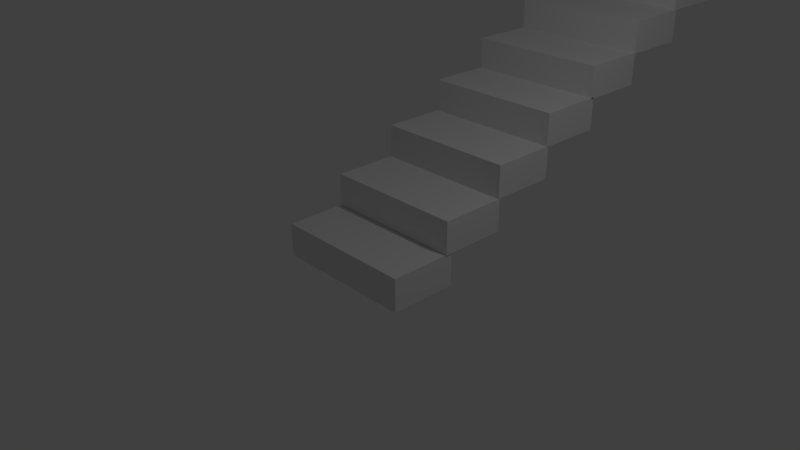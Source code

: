 # Source: StairsBlender.blend  (saved by Blender 2.79.0; exported with 4.5.12 LTS)
import bpy
from mathutils import Matrix  # noqa: F401  (used for matrix-valued properties, if any)

bpy.ops.wm.read_factory_settings(use_empty=True)
scene = bpy.context.scene
scene.name = 'Scene'

# ---- collections
col_collection_1 = bpy.data.collections.new('Collection 1'); scene.collection.children.link(col_collection_1)

# ---- materials (node trees are filled in below, after node groups)
mat_material = bpy.data.materials.new('Material')
mat_material.alpha_threshold = 0.0
mat_material.use_transparent_shadow = False
mat_material.roughness = 0.5
mat_material.line_color = (0.0, 0.0, 0.0, 1.0)

# ---- material node trees

# ---- world
world_world = bpy.data.worlds.new('World'); scene.world = world_world
world_world.color = (0.05088, 0.05088, 0.05088)
world_world.use_sun_shadow = False
world_world.sun_shadow_jitter_overblur = 0.0
world_world.cycles.sampling_method = 'MANUAL'

# ---- cameras
cam_camera = bpy.data.cameras.new('Camera')
cam_camera.clip_end = 100.0
cam_camera.lens = 35.0
cam_camera.sensor_width = 32.0
cam_camera.sensor_height = 18.0
cam_camera.ortho_scale = 7.314
cam_camera.dof.focus_distance = 0.0
cam_camera.dof.aperture_fstop = 128.0

# ---- lights
light_lamp = bpy.data.lights.new('Lamp', 'POINT')
light_lamp.transmission_factor = 0.0
light_lamp.cutoff_distance = 30.0
light_lamp.energy = 100.0
light_lamp.shadow_buffer_clip_start = 1.001
light_lamp.shadow_soft_size = 0.1
light_lamp.shadow_maximum_resolution = 0.006
light_lamp.use_absolute_resolution = True

# ---- meshes
me_cube_008 = bpy.data.meshes.new('Cube.008')
me_cube_008.from_pydata([(1.0, 0.4764, -0.2316), (1.0, -0.4764, -0.2316), (-1.0, -0.4764, -0.2316), (-1.0, 0.4764, -0.2316), (1.0, 0.4764, 0.2316), (1.0, -0.4764, 0.2316), (-1.0, -0.4764, 0.2316), (-1.0, 0.4764, 0.2316)], [], [(0, 1, 2, 3), (4, 7, 6, 5), (0, 4, 5, 1), (1, 5, 6, 2), (2, 6, 7, 3), (4, 0, 3, 7)])
me_cube_008.materials.append(mat_material)
me_cube_008.use_remesh_preserve_volume = False
me_cube_008.use_remesh_preserve_attributes = False
me_cube_008.use_mirror_vertex_groups = False
me_cube_008.update()
me_cube_007 = bpy.data.meshes.new('Cube.007')
me_cube_007.from_pydata([(1.0, 0.4764, -0.2316), (1.0, -0.4764, -0.2316), (-1.0, -0.4764, -0.2316), (-1.0, 0.4764, -0.2316), (1.0, 0.4764, 0.2316), (1.0, -0.4764, 0.2316), (-1.0, -0.4764, 0.2316), (-1.0, 0.4764, 0.2316)], [], [(0, 1, 2, 3), (4, 7, 6, 5), (0, 4, 5, 1), (1, 5, 6, 2), (2, 6, 7, 3), (4, 0, 3, 7)])
me_cube_007.materials.append(mat_material)
me_cube_007.use_remesh_preserve_volume = False
me_cube_007.use_remesh_preserve_attributes = False
me_cube_007.use_mirror_vertex_groups = False
me_cube_007.update()
me_cube_006 = bpy.data.meshes.new('Cube.006')
me_cube_006.from_pydata([(1.0, 0.4764, -0.2316), (1.0, -0.4764, -0.2316), (-1.0, -0.4764, -0.2316), (-1.0, 0.4764, -0.2316), (1.0, 0.4764, 0.2316), (1.0, -0.4764, 0.2316), (-1.0, -0.4764, 0.2316), (-1.0, 0.4764, 0.2316)], [], [(0, 1, 2, 3), (4, 7, 6, 5), (0, 4, 5, 1), (1, 5, 6, 2), (2, 6, 7, 3), (4, 0, 3, 7)])
me_cube_006.materials.append(mat_material)
me_cube_006.use_remesh_preserve_volume = False
me_cube_006.use_remesh_preserve_attributes = False
me_cube_006.use_mirror_vertex_groups = False
me_cube_006.update()
me_cube_005 = bpy.data.meshes.new('Cube.005')
me_cube_005.from_pydata([(1.0, 0.4764, -0.2316), (1.0, -0.4764, -0.2316), (-1.0, -0.4764, -0.2316), (-1.0, 0.4764, -0.2316), (1.0, 0.4764, 0.2316), (1.0, -0.4764, 0.2316), (-1.0, -0.4764, 0.2316), (-1.0, 0.4764, 0.2316)], [], [(0, 1, 2, 3), (4, 7, 6, 5), (0, 4, 5, 1), (1, 5, 6, 2), (2, 6, 7, 3), (4, 0, 3, 7)])
me_cube_005.materials.append(mat_material)
me_cube_005.use_remesh_preserve_volume = False
me_cube_005.use_remesh_preserve_attributes = False
me_cube_005.use_mirror_vertex_groups = False
me_cube_005.update()
me_cube_004 = bpy.data.meshes.new('Cube.004')
me_cube_004.from_pydata([(1.0, 0.4764, -0.2316), (1.0, -0.4764, -0.2316), (-1.0, -0.4764, -0.2316), (-1.0, 0.4764, -0.2316), (1.0, 0.4764, 0.2316), (1.0, -0.4764, 0.2316), (-1.0, -0.4764, 0.2316), (-1.0, 0.4764, 0.2316)], [], [(0, 1, 2, 3), (4, 7, 6, 5), (0, 4, 5, 1), (1, 5, 6, 2), (2, 6, 7, 3), (4, 0, 3, 7)])
me_cube_004.materials.append(mat_material)
me_cube_004.use_remesh_preserve_volume = False
me_cube_004.use_remesh_preserve_attributes = False
me_cube_004.use_mirror_vertex_groups = False
me_cube_004.update()
me_cube_003 = bpy.data.meshes.new('Cube.003')
me_cube_003.from_pydata([(1.0, 0.4764, -0.2316), (1.0, -0.4764, -0.2316), (-1.0, -0.4764, -0.2316), (-1.0, 0.4764, -0.2316), (1.0, 0.4764, 0.2316), (1.0, -0.4764, 0.2316), (-1.0, -0.4764, 0.2316), (-1.0, 0.4764, 0.2316)], [], [(0, 1, 2, 3), (4, 7, 6, 5), (0, 4, 5, 1), (1, 5, 6, 2), (2, 6, 7, 3), (4, 0, 3, 7)])
me_cube_003.materials.append(mat_material)
me_cube_003.use_remesh_preserve_volume = False
me_cube_003.use_remesh_preserve_attributes = False
me_cube_003.use_mirror_vertex_groups = False
me_cube_003.update()
me_cube_002 = bpy.data.meshes.new('Cube.002')
me_cube_002.from_pydata([(1.0, 0.4764, -0.2316), (1.0, -0.4764, -0.2316), (-1.0, -0.4764, -0.2316), (-1.0, 0.4764, -0.2316), (1.0, 0.4764, 0.2316), (1.0, -0.4764, 0.2316), (-1.0, -0.4764, 0.2316), (-1.0, 0.4764, 0.2316)], [], [(0, 1, 2, 3), (4, 7, 6, 5), (0, 4, 5, 1), (1, 5, 6, 2), (2, 6, 7, 3), (4, 0, 3, 7)])
me_cube_002.materials.append(mat_material)
me_cube_002.use_remesh_preserve_volume = False
me_cube_002.use_remesh_preserve_attributes = False
me_cube_002.use_mirror_vertex_groups = False
me_cube_002.update()
me_cube_001 = bpy.data.meshes.new('Cube.001')
me_cube_001.from_pydata([(1.0, 0.4764, -0.2316), (1.0, -0.4764, -0.2316), (-1.0, -0.4764, -0.2316), (-1.0, 0.4764, -0.2316), (1.0, 0.4764, 0.2316), (1.0, -0.4764, 0.2316), (-1.0, -0.4764, 0.2316), (-1.0, 0.4764, 0.2316)], [], [(0, 1, 2, 3), (4, 7, 6, 5), (0, 4, 5, 1), (1, 5, 6, 2), (2, 6, 7, 3), (4, 0, 3, 7)])
me_cube_001.materials.append(mat_material)
me_cube_001.use_remesh_preserve_volume = False
me_cube_001.use_remesh_preserve_attributes = False
me_cube_001.use_mirror_vertex_groups = False
me_cube_001.update()
me_cube = bpy.data.meshes.new('Cube')
me_cube.from_pydata([(1.0, 0.4764, -0.2316), (1.0, -0.4764, -0.2316), (-1.0, -0.4764, -0.2316), (-1.0, 0.4764, -0.2316), (1.0, 0.4764, 0.2316), (1.0, -0.4764, 0.2316), (-1.0, -0.4764, 0.2316), (-1.0, 0.4764, 0.2316)], [], [(0, 1, 2, 3), (4, 7, 6, 5), (0, 4, 5, 1), (1, 5, 6, 2), (2, 6, 7, 3), (4, 0, 3, 7)])
me_cube.materials.append(mat_material)
me_cube.use_remesh_preserve_volume = False
me_cube.use_remesh_preserve_attributes = False
me_cube.use_mirror_vertex_groups = False
me_cube.update()

# ---- objects
ob_cube_008 = bpy.data.objects.new('Cube.008', me_cube_008)
ob_cube_007 = bpy.data.objects.new('Cube.007', me_cube_007)
ob_cube_006 = bpy.data.objects.new('Cube.006', me_cube_006)
ob_cube_005 = bpy.data.objects.new('Cube.005', me_cube_005)
ob_cube_004 = bpy.data.objects.new('Cube.004', me_cube_004)
ob_cube_003 = bpy.data.objects.new('Cube.003', me_cube_003)
ob_cube_002 = bpy.data.objects.new('Cube.002', me_cube_002)
ob_cube_001 = bpy.data.objects.new('Cube.001', me_cube_001)
ob_cube = bpy.data.objects.new('Cube', me_cube)
ob_lamp = bpy.data.objects.new('Lamp', light_lamp)
ob_camera = bpy.data.objects.new('Camera', cam_camera)

# ---- transforms, parenting, visibility, modifiers, constraints
ob_cube_008.location = (0.01867, 7.354, 3.651)
ob_cube_008.lock_rotations_4d = False
ob_cube_008.empty_display_type = 'ARROWS'
ob_cube_008.lineart.crease_threshold = 0.0
ob_cube_007.location = (0.01867, 6.412, 3.199)
ob_cube_007.lock_rotations_4d = False
ob_cube_007.empty_display_type = 'ARROWS'
ob_cube_007.lineart.crease_threshold = 0.0
ob_cube_006.location = (0.01867, 5.46, 2.746)
ob_cube_006.lock_rotations_4d = False
ob_cube_006.empty_display_type = 'ARROWS'
ob_cube_006.lineart.crease_threshold = 0.0
ob_cube_005.location = (0.01867, 4.555, 2.282)
ob_cube_005.lock_rotations_4d = False
ob_cube_005.empty_display_type = 'ARROWS'
ob_cube_005.lineart.crease_threshold = 0.0
ob_cube_004.location = (0.01867, 3.604, 1.835)
ob_cube_004.lock_rotations_4d = False
ob_cube_004.empty_display_type = 'ARROWS'
ob_cube_004.lineart.crease_threshold = 0.0
ob_cube_003.location = (0.01867, 2.7, 1.391)
ob_cube_003.lock_rotations_4d = False
ob_cube_003.empty_display_type = 'ARROWS'
ob_cube_003.lineart.crease_threshold = 0.0
ob_cube_002.location = (0.01867, 1.776, 0.9337)
ob_cube_002.lock_rotations_4d = False
ob_cube_002.empty_display_type = 'ARROWS'
ob_cube_002.lineart.crease_threshold = 0.0
ob_cube_001.location = (0.01867, 0.8438, 0.4696)
ob_cube_001.lock_rotations_4d = False
ob_cube_001.empty_display_type = 'ARROWS'
ob_cube_001.lineart.crease_threshold = 0.0
ob_cube.location = (0.0, 0.0, 0.0)
ob_cube.lock_rotations_4d = False
ob_cube.empty_display_type = 'ARROWS'
ob_cube.lineart.crease_threshold = 0.0
ob_lamp.location = (4.076, 1.005, 5.904)
ob_lamp.rotation_euler = (0.6503, 0.05522, 1.866)
ob_lamp.lock_rotations_4d = False
ob_lamp.empty_display_type = 'ARROWS'
ob_lamp.color = (0.0, 0.0, 0.0, 0.0)
ob_lamp.lineart.crease_threshold = 0.0
ob_camera.location = (7.481, -6.508, 5.344)
ob_camera.rotation_euler = (1.109, 0.0, 0.8149)
ob_camera.lock_rotations_4d = False
ob_camera.empty_display_type = 'ARROWS'
ob_camera.color = (0.0, 0.0, 0.0, 0.0)
ob_camera.display_type = 'WIRE'
ob_camera.lineart.crease_threshold = 0.0

# ---- collection membership
col_collection_1.objects.link(ob_cube_008)
col_collection_1.objects.link(ob_cube_007)
col_collection_1.objects.link(ob_cube_006)
col_collection_1.objects.link(ob_cube_005)
col_collection_1.objects.link(ob_cube_004)
col_collection_1.objects.link(ob_cube_003)
col_collection_1.objects.link(ob_cube_002)
col_collection_1.objects.link(ob_cube_001)
col_collection_1.objects.link(ob_cube)
col_collection_1.objects.link(ob_lamp)
col_collection_1.objects.link(ob_camera)

# ---- scene / render settings (as saved in the file)
scene.camera = ob_camera
scene.frame_start = 1; scene.frame_end = 250; scene.frame_set(1)
scene.render.engine = 'BLENDER_EEVEE_NEXT'
scene.render.resolution_percentage = 50
scene.render.dither_intensity = 0.0
scene.cycles.use_denoising = False
scene.cycles.samples = 128
scene.cycles.sampling_pattern = 'TABULATED_SOBOL'
scene.cycles.use_adaptive_sampling = False
scene.cycles.use_light_tree = False
scene.cycles.blur_glossy = 0.0
scene.cycles.sample_clamp_indirect = 0.0
scene.view_settings.view_transform = 'Standard'
bpy.context.view_layer.update()
